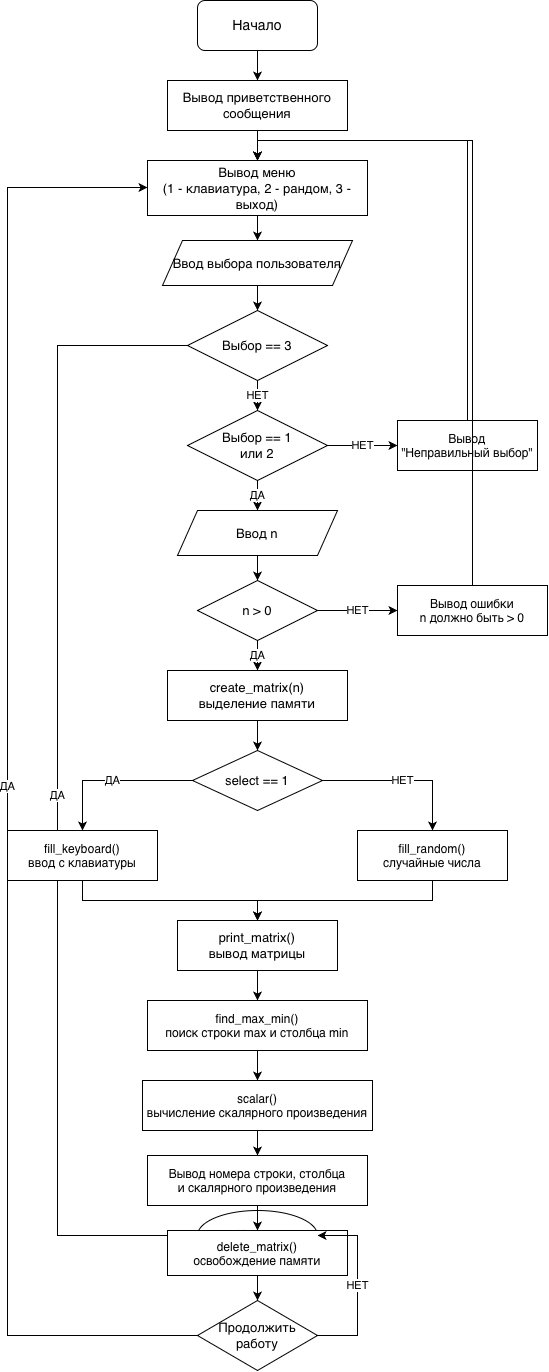

The diagram above was exported from draw.io. Its source (the exported page's mxGraphModel, read from the mxfile embedded in the PNG):
<mxGraphModel dx="1016" dy="1397" grid="1" gridSize="10" guides="1" tooltips="1" connect="1" arrows="1" fold="1" page="1" pageScale="1" pageWidth="827" pageHeight="1400" math="0" shadow="0">
  <root>
    <mxCell id="0" />
    <mxCell id="1" parent="0" />
    <mxCell id="start" parent="1" style="rounded=1;whiteSpace=wrap;html=1;fontSize=14;" value="Начало" vertex="1">
      <mxGeometry height="50" width="120" x="340" y="40" as="geometry" />
    </mxCell>
    <mxCell id="hello" parent="1" style="rounded=0;whiteSpace=wrap;html=1;fontSize=13;" value="Вывод приветственного&#10;сообщения" vertex="1">
      <mxGeometry height="50" width="180" x="310" y="120" as="geometry" />
    </mxCell>
    <mxCell id="e1" edge="1" parent="1" source="start" style="edgeStyle=orthogonalEdgeStyle;rounded=0;orthogonalLoop=1;jettySize=auto;html=1;fontSize=12;" target="hello">
      <mxGeometry relative="1" as="geometry" />
    </mxCell>
    <mxCell id="menu" parent="1" style="rounded=0;whiteSpace=wrap;html=1;fontSize=13;" value="Вывод меню&lt;br&gt;(1 - клавиатура, 2 - рандом, 3 - выход)" vertex="1">
      <mxGeometry height="55" width="220" x="290" y="200" as="geometry" />
    </mxCell>
    <mxCell id="e2" edge="1" parent="1" source="hello" style="edgeStyle=orthogonalEdgeStyle;rounded=0;orthogonalLoop=1;jettySize=auto;html=1;" target="menu">
      <mxGeometry relative="1" as="geometry" />
    </mxCell>
    <mxCell id="input_choice" parent="1" style="shape=parallelogram;perimeter=parallelogramPerimeter;whiteSpace=wrap;html=1;fixedSize=1;fontSize=13;" value="Ввод выбора пользователя" vertex="1">
      <mxGeometry height="45" width="190" x="305" y="280" as="geometry" />
    </mxCell>
    <mxCell id="e3" edge="1" parent="1" source="menu" style="edgeStyle=orthogonalEdgeStyle;rounded=0;orthogonalLoop=1;jettySize=auto;html=1;" target="input_choice">
      <mxGeometry relative="1" as="geometry" />
    </mxCell>
    <mxCell id="check0" parent="1" style="rhombus;whiteSpace=wrap;html=1;fontSize=13;" value="Выбор == 3" vertex="1">
      <mxGeometry height="70" width="140" x="330" y="350" as="geometry" />
    </mxCell>
    <mxCell id="e4" edge="1" parent="1" source="input_choice" style="edgeStyle=orthogonalEdgeStyle;rounded=0;orthogonalLoop=1;jettySize=auto;html=1;" target="check0">
      <mxGeometry relative="1" as="geometry" />
    </mxCell>
    <mxCell id="end" parent="1" style="ellipse;whiteSpace=wrap;html=1;fontSize=14;" value="Конец" vertex="1">
      <mxGeometry height="50" width="120" x="340" y="1250" as="geometry" />
    </mxCell>
    <mxCell id="e_exit" edge="1" parent="1" source="check0" style="edgeStyle=orthogonalEdgeStyle;rounded=0;orthogonalLoop=1;jettySize=auto;html=1;" target="end" value="ДА">
      <mxGeometry relative="1" as="geometry">
        <Array as="points">
          <mxPoint x="200" y="385" />
          <mxPoint x="200" y="1275" />
        </Array>
      </mxGeometry>
    </mxCell>
    <mxCell id="check12" parent="1" style="rhombus;whiteSpace=wrap;html=1;fontSize=13;" value="Выбор == 1&lt;br&gt;или 2" vertex="1">
      <mxGeometry height="70" width="140" x="330" y="450" as="geometry" />
    </mxCell>
    <mxCell id="e5" edge="1" parent="1" source="check0" style="edgeStyle=orthogonalEdgeStyle;rounded=0;orthogonalLoop=1;jettySize=auto;html=1;" target="check12" value="НЕТ">
      <mxGeometry relative="1" as="geometry" />
    </mxCell>
    <mxCell id="wrong" parent="1" style="rounded=0;whiteSpace=wrap;html=1;fontSize=12;" value="Вывод&#10;&quot;Неправильный выбор&quot;" vertex="1">
      <mxGeometry height="50" width="140" x="540" y="460" as="geometry" />
    </mxCell>
    <mxCell id="e6" edge="1" parent="1" source="check12" style="edgeStyle=orthogonalEdgeStyle;rounded=0;orthogonalLoop=1;jettySize=auto;html=1;" target="wrong" value="НЕТ">
      <mxGeometry relative="1" as="geometry" />
    </mxCell>
    <mxCell id="e7" edge="1" parent="1" source="wrong" style="edgeStyle=orthogonalEdgeStyle;rounded=0;orthogonalLoop=1;jettySize=auto;html=1;" target="menu">
      <mxGeometry relative="1" as="geometry">
        <Array as="points">
          <mxPoint x="610" y="180" />
          <mxPoint x="400" y="180" />
        </Array>
      </mxGeometry>
    </mxCell>
    <mxCell id="input_n" parent="1" style="shape=parallelogram;perimeter=parallelogramPerimeter;whiteSpace=wrap;html=1;fixedSize=1;fontSize=13;" value="Ввод n" vertex="1">
      <mxGeometry height="45" width="160" x="320" y="550" as="geometry" />
    </mxCell>
    <mxCell id="e8" edge="1" parent="1" source="check12" style="edgeStyle=orthogonalEdgeStyle;rounded=0;orthogonalLoop=1;jettySize=auto;html=1;" target="input_n" value="ДА">
      <mxGeometry relative="1" as="geometry" />
    </mxCell>
    <mxCell id="check_n" parent="1" style="rhombus;whiteSpace=wrap;html=1;fontSize=13;" value="n &amp;gt; 0" vertex="1">
      <mxGeometry height="60" width="120" x="340" y="620" as="geometry" />
    </mxCell>
    <mxCell id="e9" edge="1" parent="1" source="input_n" style="edgeStyle=orthogonalEdgeStyle;rounded=0;orthogonalLoop=1;jettySize=auto;html=1;" target="check_n">
      <mxGeometry relative="1" as="geometry" />
    </mxCell>
    <mxCell id="bad_n" parent="1" style="rounded=0;whiteSpace=wrap;html=1;fontSize=12;" value="Вывод ошибки&#10;n должно быть &gt; 0" vertex="1">
      <mxGeometry height="50" width="150" x="540" y="625" as="geometry" />
    </mxCell>
    <mxCell id="e10" edge="1" parent="1" source="check_n" style="edgeStyle=orthogonalEdgeStyle;rounded=0;orthogonalLoop=1;jettySize=auto;html=1;" target="bad_n" value="НЕТ">
      <mxGeometry relative="1" as="geometry" />
    </mxCell>
    <mxCell id="e11" edge="1" parent="1" source="bad_n" style="edgeStyle=orthogonalEdgeStyle;rounded=0;orthogonalLoop=1;jettySize=auto;html=1;" target="menu">
      <mxGeometry relative="1" as="geometry">
        <Array as="points">
          <mxPoint x="615" y="180" />
        </Array>
      </mxGeometry>
    </mxCell>
    <mxCell id="create" parent="1" style="rounded=0;whiteSpace=wrap;html=1;fontSize=13;" value="create_matrix(n)&#10;выделение памяти" vertex="1">
      <mxGeometry height="50" width="180" x="310" y="710" as="geometry" />
    </mxCell>
    <mxCell id="e12" edge="1" parent="1" source="check_n" style="edgeStyle=orthogonalEdgeStyle;rounded=0;orthogonalLoop=1;jettySize=auto;html=1;" target="create" value="ДА">
      <mxGeometry relative="1" as="geometry" />
    </mxCell>
    <mxCell id="fill_choice" parent="1" style="rhombus;whiteSpace=wrap;html=1;fontSize=13;" value="select == 1" vertex="1">
      <mxGeometry height="60" width="130" x="335" y="790" as="geometry" />
    </mxCell>
    <mxCell id="e13" edge="1" parent="1" source="create" style="edgeStyle=orthogonalEdgeStyle;rounded=0;orthogonalLoop=1;jettySize=auto;html=1;" target="fill_choice">
      <mxGeometry relative="1" as="geometry" />
    </mxCell>
    <mxCell id="fill_k" parent="1" style="rounded=0;whiteSpace=wrap;html=1;fontSize=12;" value="fill_keyboard()&#10;ввод с клавиатуры" vertex="1">
      <mxGeometry height="50" width="150" x="150" y="870" as="geometry" />
    </mxCell>
    <mxCell id="e14" edge="1" parent="1" source="fill_choice" style="edgeStyle=orthogonalEdgeStyle;rounded=0;orthogonalLoop=1;jettySize=auto;html=1;" target="fill_k" value="ДА">
      <mxGeometry relative="1" as="geometry" />
    </mxCell>
    <mxCell id="fill_r" parent="1" style="rounded=0;whiteSpace=wrap;html=1;fontSize=12;" value="fill_random()&#10;случайные числа" vertex="1">
      <mxGeometry height="50" width="150" x="500" y="870" as="geometry" />
    </mxCell>
    <mxCell id="e15" edge="1" parent="1" source="fill_choice" style="edgeStyle=orthogonalEdgeStyle;rounded=0;orthogonalLoop=1;jettySize=auto;html=1;" target="fill_r" value="НЕТ">
      <mxGeometry relative="1" as="geometry" />
    </mxCell>
    <mxCell id="print" parent="1" style="rounded=0;whiteSpace=wrap;html=1;fontSize=13;" value="print_matrix()&#10;вывод матрицы" vertex="1">
      <mxGeometry height="50" width="160" x="320" y="960" as="geometry" />
    </mxCell>
    <mxCell id="e16" edge="1" parent="1" source="fill_k" style="edgeStyle=orthogonalEdgeStyle;rounded=0;orthogonalLoop=1;jettySize=auto;html=1;" target="print">
      <mxGeometry relative="1" as="geometry">
        <Array as="points">
          <mxPoint x="225" y="940" />
          <mxPoint x="400" y="940" />
        </Array>
      </mxGeometry>
    </mxCell>
    <mxCell id="e17" edge="1" parent="1" source="fill_r" style="edgeStyle=orthogonalEdgeStyle;rounded=0;orthogonalLoop=1;jettySize=auto;html=1;" target="print">
      <mxGeometry relative="1" as="geometry">
        <Array as="points">
          <mxPoint x="575" y="940" />
          <mxPoint x="400" y="940" />
        </Array>
      </mxGeometry>
    </mxCell>
    <mxCell id="find" parent="1" style="rounded=0;whiteSpace=wrap;html=1;fontSize=12;" value="find_max_min()&#10;поиск строки max и столбца min" vertex="1">
      <mxGeometry height="50" width="220" x="290" y="1040" as="geometry" />
    </mxCell>
    <mxCell id="e18" edge="1" parent="1" source="print" style="edgeStyle=orthogonalEdgeStyle;rounded=0;orthogonalLoop=1;jettySize=auto;html=1;" target="find">
      <mxGeometry relative="1" as="geometry" />
    </mxCell>
    <mxCell id="scal" parent="1" style="rounded=0;whiteSpace=wrap;html=1;fontSize=12;" value="scalar()&#10;вычисление скалярного произведения" vertex="1">
      <mxGeometry height="50" width="230" x="285" y="1120" as="geometry" />
    </mxCell>
    <mxCell id="e19" edge="1" parent="1" source="find" style="edgeStyle=orthogonalEdgeStyle;rounded=0;orthogonalLoop=1;jettySize=auto;html=1;" target="scal">
      <mxGeometry relative="1" as="geometry" />
    </mxCell>
    <mxCell id="out_res" parent="1" style="rounded=0;whiteSpace=wrap;html=1;fontSize=12;" value="Вывод номера строки, столбца&#10;и скалярного произведения" vertex="1">
      <mxGeometry height="50" width="220" x="290" y="1195" as="geometry" />
    </mxCell>
    <mxCell id="e20" edge="1" parent="1" source="scal" style="edgeStyle=orthogonalEdgeStyle;rounded=0;orthogonalLoop=1;jettySize=auto;html=1;" target="out_res">
      <mxGeometry relative="1" as="geometry" />
    </mxCell>
    <mxCell id="del" parent="1" style="rounded=0;whiteSpace=wrap;html=1;fontSize=12;" value="delete_matrix()&#10;освобождение памяти" vertex="1">
      <mxGeometry height="45" width="180" x="310" y="1270" as="geometry" />
    </mxCell>
    <mxCell id="e21" edge="1" parent="1" source="out_res" style="edgeStyle=orthogonalEdgeStyle;rounded=0;orthogonalLoop=1;jettySize=auto;html=1;" target="del">
      <mxGeometry relative="1" as="geometry" />
    </mxCell>
    <mxCell id="cont" parent="1" style="rhombus;whiteSpace=wrap;html=1;fontSize=13;" value="Продолжить&lt;br&gt;работу" vertex="1">
      <mxGeometry height="70" width="120" x="340" y="1340" as="geometry" />
    </mxCell>
    <mxCell id="e22" edge="1" parent="1" source="del" style="edgeStyle=orthogonalEdgeStyle;rounded=0;orthogonalLoop=1;jettySize=auto;html=1;" target="cont">
      <mxGeometry relative="1" as="geometry" />
    </mxCell>
    <mxCell id="e23" edge="1" parent="1" source="cont" style="edgeStyle=orthogonalEdgeStyle;rounded=0;orthogonalLoop=1;jettySize=auto;html=1;" target="menu" value="ДА">
      <mxGeometry relative="1" as="geometry">
        <Array as="points">
          <mxPoint x="150" y="1375" />
          <mxPoint x="150" y="227" />
        </Array>
      </mxGeometry>
    </mxCell>
    <mxCell id="e24" edge="1" parent="1" source="cont" style="edgeStyle=orthogonalEdgeStyle;rounded=0;orthogonalLoop=1;jettySize=auto;html=1;" target="end" value="НЕТ">
      <mxGeometry relative="1" as="geometry">
        <Array as="points">
          <mxPoint x="500" y="1375" />
          <mxPoint x="500" y="1275" />
        </Array>
      </mxGeometry>
    </mxCell>
  </root>
</mxGraphModel>